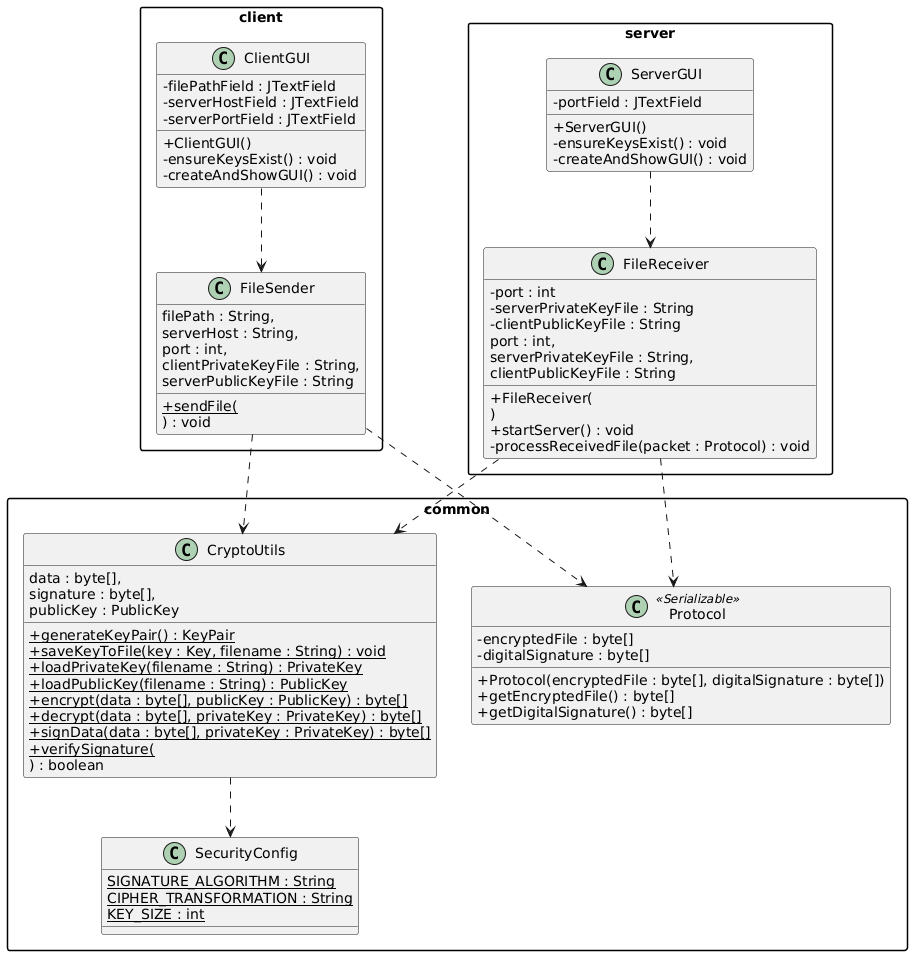

The diagram above was rendered by PlantUML. Its source (embedded in the PNG):
@startuml
skinparam classAttributeIconSize 0
skinparam packageStyle rectangle

package client {

    class ClientGUI {
        - filePathField : JTextField
        - serverHostField : JTextField
        - serverPortField : JTextField
        + ClientGUI()
        - ensureKeysExist() : void
        - createAndShowGUI() : void
    }

    class FileSender {
        +{static} sendFile(
            filePath : String,
            serverHost : String,
            port : int,
            clientPrivateKeyFile : String,
            serverPublicKeyFile : String
        ) : void
    }
}

package server {

    class ServerGUI {
        - portField : JTextField
        + ServerGUI()
        - ensureKeysExist() : void
        - createAndShowGUI() : void
    }

    class FileReceiver {
        - port : int
        - serverPrivateKeyFile : String
        - clientPublicKeyFile : String
        + FileReceiver(
            port : int,
            serverPrivateKeyFile : String,
            clientPublicKeyFile : String
        )
        + startServer() : void
        - processReceivedFile(packet : Protocol) : void
    }
}

package common {

    class CryptoUtils {
        +{static} generateKeyPair() : KeyPair
        +{static} saveKeyToFile(key : Key, filename : String) : void
        +{static} loadPrivateKey(filename : String) : PrivateKey
        +{static} loadPublicKey(filename : String) : PublicKey
        +{static} encrypt(data : byte[], publicKey : PublicKey) : byte[]
        +{static} decrypt(data : byte[], privateKey : PrivateKey) : byte[]
        +{static} signData(data : byte[], privateKey : PrivateKey) : byte[]
        +{static} verifySignature(
            data : byte[],
            signature : byte[],
            publicKey : PublicKey
        ) : boolean
    }

    class Protocol <<Serializable>> {
        - encryptedFile : byte[]
        - digitalSignature : byte[]
        + Protocol(encryptedFile : byte[], digitalSignature : byte[])
        + getEncryptedFile() : byte[]
        + getDigitalSignature() : byte[]
    }

    class SecurityConfig {
        {static} SIGNATURE_ALGORITHM : String
        {static} CIPHER_TRANSFORMATION : String
        {static} KEY_SIZE : int
    }
}

ClientGUI ..> FileSender
FileSender ..> CryptoUtils
FileSender ..> Protocol

ServerGUI ..> FileReceiver
FileReceiver ..> CryptoUtils
FileReceiver ..> Protocol

CryptoUtils ..> SecurityConfig
@enduml